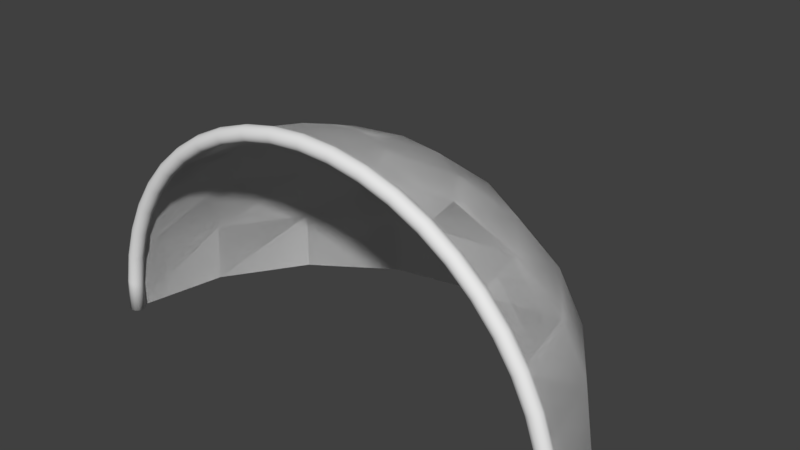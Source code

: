 # Source: Goal.blend  (saved by Blender 2.78.0; exported with 4.5.12 LTS)
import bpy
from mathutils import Matrix  # noqa: F401  (used for matrix-valued properties, if any)

bpy.ops.wm.read_factory_settings(use_empty=True)
scene = bpy.context.scene
scene.name = 'Scene'

# ---- collections
col_collection_1 = bpy.data.collections.new('Collection 1'); scene.collection.children.link(col_collection_1)

# ---- world
world_world = bpy.data.worlds.new('World'); scene.world = world_world
world_world.color = (0.05088, 0.05088, 0.05088)
world_world.use_sun_shadow = False
world_world.sun_shadow_jitter_overblur = 0.0
world_world.cycles.sampling_method = 'MANUAL'

# ---- meshes
me_sphere = bpy.data.meshes.new('Sphere')
me_sphere.from_pydata([(-4.374e-07, 2.071, 7.727), (-4.374e-07, 4.0, 6.928), (-4.374e-07, 5.657, 5.657), (-4.374e-07, 6.928, 4.0), (-4.374e-07, 7.727, 2.071), (-4.374e-07, 8.0, 2.899e-07), (0.7924, 1.913, 7.727), (1.531, 3.696, 6.928), (2.165, 5.226, 5.657), (2.651, 6.401, 4.0), (2.957, 7.139, 2.071), (3.061, 7.391, 2.899e-07), (-2.64e-06, -2.227e-06, 8.0), (1.464, 1.464, 7.727), (2.828, 2.828, 6.928), (4.0, 4.0, 5.657), (4.899, 4.899, 4.0), (5.464, 5.464, 2.071), (5.657, 5.657, 2.899e-07), (1.913, 0.7924, 7.727), (3.696, 1.531, 6.928), (5.226, 2.165, 5.657), (6.401, 2.651, 4.0), (7.139, 2.957, 2.071), (7.391, 3.061, 2.899e-07), (2.071, -2.8e-07, 7.727), (4.0, -3.993e-07, 6.928), (5.657, -6.377e-07, 5.657), (6.928, -9.953e-07, 4.0), (7.727, -1.472e-06, 2.071), (8.0, -1.234e-06, 2.899e-07), (-2.071, 7.332e-07, 7.727), (-4.0, 1.627e-06, 6.928), (-5.657, 2.462e-06, 5.657), (-6.928, 3.296e-06, 4.0), (-7.727, 4.488e-06, 2.071), (-8.0, 4.011e-06, 2.899e-07), (-1.913, 0.7924, 7.727), (-3.696, 1.531, 6.928), (-5.226, 2.165, 5.657), (-6.401, 2.651, 4.0), (-7.139, 2.957, 2.071), (-7.391, 3.061, 2.899e-07), (-1.464, 1.464, 7.727), (-2.828, 2.828, 6.928), (-4.0, 4.0, 5.657), (-4.899, 4.899, 4.0), (-5.464, 5.464, 2.071), (-5.657, 5.657, 2.899e-07), (-0.7924, 1.913, 7.727), (-1.531, 3.696, 6.928), (-2.165, 5.226, 5.657), (-2.651, 6.401, 4.0), (-2.957, 7.139, 2.071), (-3.061, 7.391, 2.899e-07), (-4.374e-07, 2.071, 7.727), (-4.374e-07, 4.0, 6.928), (-4.374e-07, 5.657, 5.657), (-4.374e-07, 6.928, 4.0), (-4.374e-07, 7.727, 2.071), (-4.374e-07, 8.0, 2.899e-07), (0.7924, 1.913, 7.727), (1.531, 3.696, 6.928), (2.165, 5.226, 5.657), (2.651, 6.401, 4.0), (2.957, 7.139, 2.071), (3.061, 7.391, 2.899e-07), (-2.64e-06, -2.227e-06, 8.0), (1.464, 1.464, 7.727), (2.828, 2.828, 6.928), (4.0, 4.0, 5.657), (4.899, 4.899, 4.0), (5.464, 5.464, 2.071), (5.657, 5.657, 2.899e-07), (1.913, 0.7924, 7.727), (3.696, 1.531, 6.928), (5.226, 2.165, 5.657), (6.401, 2.651, 4.0), (7.139, 2.957, 2.071), (7.391, 3.061, 2.899e-07), (2.071, -2.8e-07, 7.727), (4.0, -3.993e-07, 6.928), (5.657, -6.377e-07, 5.657), (6.928, -9.953e-07, 4.0), (7.727, -1.472e-06, 2.071), (8.0, -1.234e-06, 2.899e-07), (-2.071, 7.332e-07, 7.727), (-4.0, 1.627e-06, 6.928), (-5.657, 2.462e-06, 5.657), (-6.928, 3.296e-06, 4.0), (-7.727, 4.488e-06, 2.071), (-8.0, 4.011e-06, 2.899e-07), (-1.913, 0.7924, 7.727), (-3.696, 1.531, 6.928), (-5.226, 2.165, 5.657), (-6.401, 2.651, 4.0), (-7.139, 2.957, 2.071), (-7.391, 3.061, 2.899e-07), (-1.464, 1.464, 7.727), (-2.828, 2.828, 6.928), (-4.0, 4.0, 5.657), (-4.899, 4.899, 4.0), (-5.464, 5.464, 2.071), (-5.657, 5.657, 2.899e-07), (-0.7924, 1.913, 7.727), (-1.531, 3.696, 6.928), (-2.165, 5.226, 5.657), (-2.651, 6.401, 4.0), (-2.957, 7.139, 2.071), (-3.061, 7.391, 2.899e-07)], [], [(5, 4, 10, 11), (2, 1, 7, 8), (3, 2, 8, 9), (0, 12, 6), (4, 3, 9, 10), (1, 0, 6, 7), (9, 8, 15, 16), (6, 12, 13), (10, 9, 16, 17), (7, 6, 13, 14), (11, 10, 17, 18), (8, 7, 14, 15), (15, 14, 20, 21), (16, 15, 21, 22), (13, 12, 19), (17, 16, 22, 23), (14, 13, 19, 20), (18, 17, 23, 24), (23, 22, 28, 29), (20, 19, 25, 26), (24, 23, 29, 30), (21, 20, 26, 27), (22, 21, 27, 28), (19, 12, 25), (31, 12, 37), (35, 34, 40, 41), (32, 31, 37, 38), (36, 35, 41, 42), (33, 32, 38, 39), (34, 33, 39, 40), (40, 39, 45, 46), (37, 12, 43), (41, 40, 46, 47), (38, 37, 43, 44), (42, 41, 47, 48), (39, 38, 44, 45), (44, 43, 49, 50), (48, 47, 53, 54), (45, 44, 50, 51), (46, 45, 51, 52), (43, 12, 49), (47, 46, 52, 53), (49, 12, 0), (53, 52, 3, 4), (50, 49, 0, 1), (54, 53, 4, 5), (51, 50, 1, 2), (52, 51, 2, 3), (60, 66, 65, 59), (57, 63, 62, 56), (58, 64, 63, 57), (55, 61, 67), (59, 65, 64, 58), (56, 62, 61, 55), (64, 71, 70, 63), (61, 68, 67), (65, 72, 71, 64), (62, 69, 68, 61), (66, 73, 72, 65), (63, 70, 69, 62), (70, 76, 75, 69), (71, 77, 76, 70), (68, 74, 67), (72, 78, 77, 71), (69, 75, 74, 68), (73, 79, 78, 72), (78, 84, 83, 77), (75, 81, 80, 74), (79, 85, 84, 78), (76, 82, 81, 75), (77, 83, 82, 76), (74, 80, 67), (86, 92, 67), (90, 96, 95, 89), (87, 93, 92, 86), (91, 97, 96, 90), (88, 94, 93, 87), (89, 95, 94, 88), (95, 101, 100, 94), (92, 98, 67), (96, 102, 101, 95), (93, 99, 98, 92), (97, 103, 102, 96), (94, 100, 99, 93), (99, 105, 104, 98), (103, 109, 108, 102), (100, 106, 105, 99), (101, 107, 106, 100), (98, 104, 67), (102, 108, 107, 101), (104, 55, 67), (108, 59, 58, 107), (105, 56, 55, 104), (109, 60, 59, 108), (106, 57, 56, 105), (107, 58, 57, 106)])
me_sphere.polygons.foreach_set('use_smooth', [True] * 96)
_uv = me_sphere.uv_layers.new(name='UVMap')
_uv.uv.foreach_set('vector', [0.5, 0.5, 0.5, 1.535, 1.979, 1.535, 2.031, 0.5, 0.5, 0.3284, 0.5, -0.5, 1.265, -0.6522, 1.582, 0.1131, 0.5, 0.5, 0.5, 1.328, 1.582, 1.328, 1.826, 0.5, 0.5, 0.5353, 0.5, -0.5, 0.8962, 0.4565, 0.5, 0.5353, 0.5, 1.5, 1.826, 1.5, 1.979, 0.5353, 0.5, 0.5, 0.5, -0.4647, 0.8962, -0.5435, 1.265, 0.3478, 0.8257, 0.5, 0.5824, 1.328, 1.5, 1.328, 1.949, 0.5, 0.8962, 0.4565, 0.5, -0.5, 1.232, 0.232, 0.9786, 0.5353, 0.8257, 1.5, 1.949, 1.5, 2.232, 0.5353, 0.2654, 0.3478, -0.1038, -0.5435, 0.232, -0.768, 0.9142, -0.08579, 0.03073, 0.5, -0.02143, 1.535, 1.232, 1.535, 1.328, 0.5, 0.5824, 0.1131, 0.2654, -0.6522, 0.9142, -1.086, 1.5, -0.5, 0.5, 0.5, -0.08579, -0.08579, 0.3478, -0.7346, 1.113, -0.4176, 0.9495, 0.5, 0.5, 1.328, -0.4176, 1.328, -0.1743, 0.5, 0.232, 0.232, -0.5, -0.5, 0.4565, -0.1038, 0.232, 0.5353, -0.05051, 1.5, -1.174, 1.5, -1.021, 0.5353, 0.9142, 0.9142, 0.232, 0.232, 0.4565, -0.1038, 1.348, 0.2654, 0.3284, 0.5, 0.232, 1.535, -1.021, 1.535, -0.9693, 0.5, 0.9786, 0.5353, 0.8257, 1.5, -0.5, 1.5, -0.5, 0.5353, 0.3478, 0.2654, -0.5435, -0.1038, -0.4647, -0.5, 0.5, -0.5, 0.03073, 0.5, -0.02143, 1.535, -1.5, 1.535, -1.5, 0.5, 0.1131, 0.5824, -0.6522, 0.2654, -0.5, -0.5, 0.3284, -0.5, 0.8257, 0.5, 0.5824, 1.328, -0.5, 1.328, -0.5, 0.5, 0.4565, 0.8962, -0.5, 0.5, 0.5353, 0.5, 0.4647, 0.5, 1.5, 0.5, 0.5435, 0.8962, 0.5, 0.5353, 0.5, 1.5, 1.826, 1.5, 1.979, 0.5353, 0.5, 0.5, 1.465, 0.5, 1.544, 0.8962, 0.6522, 1.265, 0.5, 0.5, 0.5, 1.535, 1.979, 1.535, 2.031, 0.5, 0.6716, 0.5, 1.5, 0.5, 1.652, 1.265, 0.8869, 1.582, 0.5, 0.5, 0.5, 1.328, 1.582, 1.328, 1.826, 0.5, 0.8257, 0.5, 0.5824, 1.328, 1.5, 1.328, 1.949, 0.5, 0.5435, 0.8962, 1.5, 0.5, 0.768, 1.232, 0.9786, 0.5353, 0.8257, 1.5, 1.949, 1.5, 2.232, 0.5353, 0.6522, 0.2654, 1.544, -0.1038, 1.768, 0.232, 1.086, 0.9142, 0.03073, 0.5, -0.02142, 1.535, 1.232, 1.535, 1.328, 0.5, 0.8869, 0.5824, 1.652, 0.2654, 2.086, 0.9142, 1.5, 1.5, 0.08579, 0.9142, 0.768, 0.232, 1.104, 0.4565, 0.7346, 1.348, 0.6716, 0.5, 0.768, 1.535, 2.021, 1.535, 1.969, 0.5, 0.5, 0.5, 1.086, -0.08579, 1.735, 0.3478, 1.418, 1.113, 0.05051, 0.5, 0.5, 1.328, 1.418, 1.328, 1.174, 0.5, 0.768, 0.232, 1.5, -0.5, 1.104, 0.4565, 0.768, 0.5353, 1.051, 1.5, 2.174, 1.5, 2.021, 0.5353, 0.1038, 0.4565, 0.5, -0.5, 0.5, 0.5353, 0.02143, 0.5353, 0.1743, 1.5, 1.5, 1.5, 1.5, 0.5353, 0.7346, 0.3478, 1.104, -0.5435, 1.5, -0.4647, 1.5, 0.5, 0.9693, 0.5, 1.021, 1.535, 2.5, 1.535, 2.5, 0.5, 0.4176, 0.1131, 0.7346, -0.6522, 1.5, -0.5, 1.5, 0.3284, 0.1743, 0.5, 0.4176, 1.328, 1.5, 1.328, 1.5, 0.5, 0.5, 0.5, 2.031, 0.5, 1.979, 1.535, 0.5, 1.535, 0.5, 0.3284, 1.582, 0.1131, 1.265, -0.6522, 0.5, -0.5, 0.5, 0.5, 1.826, 0.5, 1.582, 1.328, 0.5, 1.328, 0.5, 0.5353, 0.8962, 0.4565, 0.5, -0.5, 0.5, 0.5353, 1.979, 0.5353, 1.826, 1.5, 0.5, 1.5, 0.5, 0.5, 1.265, 0.3478, 0.8962, -0.5435, 0.5, -0.4647, 0.8257, 0.5, 1.949, 0.5, 1.5, 1.328, 0.5824, 1.328, 0.8962, 0.4565, 1.232, 0.232, 0.5, -0.5, 0.9786, 0.5353, 2.232, 0.5353, 1.949, 1.5, 0.8257, 1.5, 0.2654, 0.3478, 0.9142, -0.08579, 0.232, -0.768, -0.1038, -0.5435, 0.03073, 0.5, 1.328, 0.5, 1.232, 1.535, -0.02143, 1.535, 0.5824, 0.1131, 1.5, -0.5, 0.9142, -1.086, 0.2654, -0.6522, 0.5, 0.5, 1.113, -0.4176, 0.3478, -0.7346, -0.08579, -0.08579, 0.9495, 0.5, -0.1743, 0.5, -0.4176, 1.328, 0.5, 1.328, 0.232, 0.232, 0.4565, -0.1038, -0.5, -0.5, 0.232, 0.5353, -1.021, 0.5353, -1.174, 1.5, -0.05051, 1.5, 0.9142, 0.9142, 1.348, 0.2654, 0.4565, -0.1038, 0.232, 0.232, 0.3284, 0.5, -0.9693, 0.5, -1.021, 1.535, 0.232, 1.535, 0.9786, 0.5353, -0.5, 0.5353, -0.5, 1.5, 0.8257, 1.5, 0.3478, 0.2654, 0.5, -0.5, -0.4647, -0.5, -0.5435, -0.1038, 0.03073, 0.5, -1.5, 0.5, -1.5, 1.535, -0.02143, 1.535, 0.1131, 0.5824, 0.3284, -0.5, -0.5, -0.5, -0.6522, 0.2654, 0.8257, 0.5, -0.5, 0.5, -0.5, 1.328, 0.5824, 1.328, 0.4565, 0.8962, 0.5353, 0.5, -0.5, 0.5, 0.4647, 0.5, 0.5435, 0.8962, 1.5, 0.5, 0.5, 0.5353, 1.979, 0.5353, 1.826, 1.5, 0.5, 1.5, 0.5, 0.5, 0.6522, 1.265, 1.544, 0.8962, 1.465, 0.5, 0.5, 0.5, 2.031, 0.5, 1.979, 1.535, 0.5, 1.535, 0.6716, 0.5, 0.8869, 1.582, 1.652, 1.265, 1.5, 0.5, 0.5, 0.5, 1.826, 0.5, 1.582, 1.328, 0.5, 1.328, 0.8257, 0.5, 1.949, 0.5, 1.5, 1.328, 0.5824, 1.328, 0.5435, 0.8962, 0.768, 1.232, 1.5, 0.5, 0.9786, 0.5353, 2.232, 0.5353, 1.949, 1.5, 0.8257, 1.5, 0.6522, 0.2654, 1.086, 0.9142, 1.768, 0.232, 1.544, -0.1038, 0.03073, 0.5, 1.328, 0.5, 1.232, 1.535, -0.02142, 1.535, 0.8869, 0.5824, 1.5, 1.5, 2.086, 0.9142, 1.652, 0.2654, 0.08579, 0.9142, 0.7346, 1.348, 1.104, 0.4565, 0.768, 0.232, 0.6716, 0.5, 1.969, 0.5, 2.021, 1.535, 0.768, 1.535, 0.5, 0.5, 1.418, 1.113, 1.735, 0.3478, 1.086, -0.08579, 0.05051, 0.5, 1.174, 0.5, 1.418, 1.328, 0.5, 1.328, 0.768, 0.232, 1.104, 0.4565, 1.5, -0.5, 0.768, 0.5353, 2.021, 0.5353, 2.174, 1.5, 1.051, 1.5, 0.1038, 0.4565, 0.5, 0.5353, 0.5, -0.5, 0.02143, 0.5353, 1.5, 0.5353, 1.5, 1.5, 0.1743, 1.5, 0.7346, 0.3478, 1.5, 0.5, 1.5, -0.4647, 1.104, -0.5435, 0.9693, 0.5, 2.5, 0.5, 2.5, 1.535, 1.021, 1.535, 0.4176, 0.1131, 1.5, 0.3284, 1.5, -0.5, 0.7346, -0.6522, 0.1743, 0.5, 1.5, 0.5, 1.5, 1.328, 0.4176, 1.328])
me_sphere.use_remesh_preserve_volume = False
me_sphere.use_remesh_preserve_attributes = False
me_sphere.use_mirror_vertex_groups = False
me_sphere.update()
me_torus_001 = bpy.data.meshes.new('Torus.001')
me_torus_001.from_pydata([(8.25, 1.19e-08, -1.294e-08), (8.217, -0.125, -1.49e-08), (8.125, -0.2165, -2.98e-08), (8.0, -0.25, -2.98e-08), (7.875, -0.2165, -2.98e-08), (7.783, -0.125, -1.49e-08), (7.75, 1.19e-08, -1.294e-08), (7.783, 0.125, -7.451e-09), (7.875, 0.2165, 0.0), (8.0, 0.25, 0.0), (8.125, 0.2165, 0.0), (8.217, 0.125, -7.451e-09), (8.179, 0.0, 1.077), (8.146, -0.125, 1.072), (8.055, -0.2165, 1.061), (7.932, -0.25, 1.044), (7.808, -0.2165, 1.028), (7.717, -0.125, 1.016), (7.684, 0.0, 1.012), (7.717, 0.125, 1.016), (7.808, 0.2165, 1.028), (7.932, 0.25, 1.044), (8.055, 0.2165, 1.061), (8.146, 0.125, 1.072), (7.969, 0.0, 2.135), (7.937, -0.125, 2.127), (7.848, -0.2165, 2.103), (7.727, -0.25, 2.071), (7.607, -0.2165, 2.038), (7.518, -0.125, 2.015), (7.486, 0.0, 2.006), (7.518, 0.125, 2.015), (7.607, 0.2165, 2.038), (7.727, 0.25, 2.071), (7.848, 0.2165, 2.103), (7.937, 0.125, 2.127), (7.622, -2.384e-07, 3.157), (7.591, -0.125, 3.144), (7.507, -0.2165, 3.109), (7.391, -0.25, 3.061), (7.276, -0.2165, 3.014), (7.191, -0.125, 2.979), (7.16, 0.0, 2.966), (7.191, 0.125, 2.979), (7.276, 0.2165, 3.014), (7.391, 0.25, 3.061), (7.507, 0.2165, 3.109), (7.591, 0.125, 3.144), (7.145, 0.0, 4.125), (7.116, -0.125, 4.108), (7.036, -0.2165, 4.063), (6.928, -0.25, 4.0), (6.82, -0.2165, 3.938), (6.741, -0.125, 3.892), (6.712, -2.384e-07, 3.875), (6.741, 0.125, 3.892), (6.82, 0.2165, 3.938), (6.928, 0.25, 4.0), (7.036, 0.2165, 4.063), (7.116, 0.125, 4.108), (6.545, 0.0, 5.022), (6.519, -0.125, 5.002), (6.446, -0.2165, 4.946), (6.347, -0.25, 4.87), (6.248, -0.2165, 4.794), (6.175, -0.125, 4.738), (6.148, 0.0, 4.718), (6.175, 0.125, 4.738), (6.248, 0.2165, 4.794), (6.347, 0.25, 4.87), (6.446, 0.2165, 4.946), (6.519, 0.125, 5.002), (5.834, -4.768e-07, 5.834), (5.81, -0.125, 5.81), (5.745, -0.2165, 5.745), (5.657, -0.25, 5.657), (5.568, -0.2165, 5.568), (5.504, -0.125, 5.504), (5.48, 0.0, 5.48), (5.504, 0.125, 5.504), (5.568, 0.2165, 5.568), (5.657, 0.25, 5.657), (5.745, 0.2165, 5.745), (5.81, 0.125, 5.81), (5.022, -4.768e-07, 6.545), (5.002, -0.125, 6.519), (4.946, -0.2165, 6.446), (4.87, -0.25, 6.347), (4.794, -0.2165, 6.248), (4.738, -0.125, 6.175), (4.718, -4.768e-07, 6.148), (4.738, 0.125, 6.175), (4.794, 0.2165, 6.248), (4.87, 0.25, 6.347), (4.946, 0.2165, 6.446), (5.002, 0.125, 6.519), (4.125, -4.768e-07, 7.145), (4.108, -0.125, 7.116), (4.062, -0.2165, 7.036), (4.0, -0.25, 6.928), (3.937, -0.2165, 6.82), (3.892, -0.125, 6.741), (3.875, -4.768e-07, 6.712), (3.892, 0.125, 6.741), (3.937, 0.2165, 6.82), (4.0, 0.25, 6.928), (4.062, 0.2165, 7.036), (4.108, 0.125, 7.116), (3.157, -4.768e-07, 7.622), (3.144, -0.125, 7.591), (3.109, -0.2165, 7.507), (3.061, -0.25, 7.391), (3.014, -0.2165, 7.276), (2.979, -0.125, 7.191), (2.966, -4.768e-07, 7.16), (2.979, 0.125, 7.191), (3.014, 0.2165, 7.276), (3.061, 0.25, 7.391), (3.109, 0.2165, 7.507), (3.144, 0.125, 7.591), (2.135, -4.768e-07, 7.969), (2.127, -0.125, 7.937), (2.103, -0.2165, 7.848), (2.071, -0.25, 7.727), (2.038, -0.2165, 7.607), (2.015, -0.125, 7.518), (2.006, -4.768e-07, 7.486), (2.015, 0.125, 7.518), (2.038, 0.2165, 7.607), (2.071, 0.25, 7.727), (2.103, 0.2165, 7.848), (2.127, 0.125, 7.937), (1.077, 0.0, 8.179), (1.072, -0.125, 8.146), (1.061, -0.2165, 8.055), (1.044, -0.25, 7.932), (1.028, -0.2165, 7.808), (1.016, -0.125, 7.717), (1.012, -4.768e-07, 7.684), (1.016, 0.125, 7.717), (1.028, 0.2165, 7.808), (1.044, 0.25, 7.932), (1.061, 0.2165, 8.055), (1.072, 0.125, 8.146), (4.768e-07, 0.0, 8.25), (4.768e-07, -0.125, 8.217), (4.768e-07, -0.2165, 8.125), (7.153e-07, -0.25, 8.0), (7.153e-07, -0.2165, 7.875), (7.153e-07, -0.125, 7.783), (7.153e-07, -4.768e-07, 7.75), (7.153e-07, 0.125, 7.783), (7.153e-07, 0.2165, 7.875), (7.153e-07, 0.25, 8.0), (4.768e-07, 0.2165, 8.125), (4.768e-07, 0.125, 8.217), (-1.077, 0.0, 8.179), (-1.072, -0.125, 8.146), (-1.061, -0.2165, 8.055), (-1.044, -0.25, 7.932), (-1.028, -0.2165, 7.808), (-1.016, -0.125, 7.717), (-1.012, -4.768e-07, 7.684), (-1.016, 0.125, 7.717), (-1.028, 0.2165, 7.808), (-1.044, 0.25, 7.932), (-1.061, 0.2165, 8.055), (-1.072, 0.125, 8.146), (-2.135, -4.768e-07, 7.969), (-2.127, -0.125, 7.937), (-2.103, -0.2165, 7.848), (-2.071, -0.25, 7.727), (-2.038, -0.2165, 7.607), (-2.015, -0.125, 7.518), (-2.006, -4.768e-07, 7.486), (-2.015, 0.125, 7.518), (-2.038, 0.2165, 7.607), (-2.071, 0.25, 7.727), (-2.103, 0.2165, 7.848), (-2.127, 0.125, 7.937), (-3.157, -4.768e-07, 7.622), (-3.144, -0.125, 7.591), (-3.109, -0.2165, 7.507), (-3.061, -0.25, 7.391), (-3.014, -0.2165, 7.276), (-2.979, -0.125, 7.191), (-2.966, -4.768e-07, 7.16), (-2.979, 0.125, 7.191), (-3.014, 0.2165, 7.276), (-3.061, 0.25, 7.391), (-3.109, 0.2165, 7.507), (-3.144, 0.125, 7.591), (-4.125, -4.768e-07, 7.145), (-4.108, -0.125, 7.116), (-4.062, -0.2165, 7.036), (-4.0, -0.25, 6.928), (-3.937, -0.2165, 6.82), (-3.892, -0.125, 6.741), (-3.875, -4.768e-07, 6.712), (-3.892, 0.125, 6.741), (-3.937, 0.2165, 6.82), (-4.0, 0.25, 6.928), (-4.062, 0.2165, 7.036), (-4.108, 0.125, 7.116), (-5.022, -4.768e-07, 6.545), (-5.002, -0.125, 6.519), (-4.946, -0.2165, 6.446), (-4.87, -0.25, 6.347), (-4.794, -0.2165, 6.248), (-4.738, -0.125, 6.175), (-4.718, -4.768e-07, 6.148), (-4.738, 0.125, 6.175), (-4.794, 0.2165, 6.248), (-4.87, 0.25, 6.347), (-4.946, 0.2165, 6.446), (-5.002, 0.125, 6.519), (-5.834, -4.768e-07, 5.834), (-5.81, -0.125, 5.81), (-5.745, -0.2165, 5.745), (-5.657, -0.25, 5.657), (-5.568, -0.2165, 5.568), (-5.504, -0.125, 5.504), (-5.48, 0.0, 5.48), (-5.504, 0.125, 5.504), (-5.568, 0.2165, 5.568), (-5.657, 0.25, 5.657), (-5.745, 0.2165, 5.745), (-5.81, 0.125, 5.81), (-6.545, 0.0, 5.022), (-6.519, -0.125, 5.002), (-6.446, -0.2165, 4.946), (-6.347, -0.25, 4.87), (-6.248, -0.2165, 4.794), (-6.175, -0.125, 4.738), (-6.148, 0.0, 4.718), (-6.175, 0.125, 4.738), (-6.248, 0.2165, 4.794), (-6.347, 0.25, 4.87), (-6.446, 0.2165, 4.946), (-6.519, 0.125, 5.002), (-7.145, 0.0, 4.125), (-7.116, -0.125, 4.108), (-7.036, -0.2165, 4.063), (-6.928, -0.25, 4.0), (-6.82, -0.2165, 3.938), (-6.741, -0.125, 3.892), (-6.712, -2.384e-07, 3.875), (-6.741, 0.125, 3.892), (-6.82, 0.2165, 3.938), (-6.928, 0.25, 4.0), (-7.036, 0.2165, 4.063), (-7.116, 0.125, 4.108), (-7.622, -2.384e-07, 3.157), (-7.591, -0.125, 3.144), (-7.507, -0.2165, 3.109), (-7.391, -0.25, 3.061), (-7.276, -0.2165, 3.014), (-7.191, -0.125, 2.979), (-7.16, 0.0, 2.966), (-7.191, 0.125, 2.979), (-7.276, 0.2165, 3.014), (-7.391, 0.25, 3.061), (-7.507, 0.2165, 3.109), (-7.591, 0.125, 3.144), (-7.969, 0.0, 2.135), (-7.937, -0.125, 2.127), (-7.848, -0.2165, 2.103), (-7.727, -0.25, 2.071), (-7.607, -0.2165, 2.038), (-7.518, -0.125, 2.015), (-7.486, 0.0, 2.006), (-7.518, 0.125, 2.015), (-7.607, 0.2165, 2.038), (-7.727, 0.25, 2.071), (-7.848, 0.2165, 2.103), (-7.937, 0.125, 2.127), (-8.179, 0.0, 1.077), (-8.146, -0.125, 1.072), (-8.055, -0.2165, 1.061), (-7.932, -0.25, 1.044), (-7.808, -0.2165, 1.028), (-7.717, -0.125, 1.016), (-7.684, 0.0, 1.012), (-7.717, 0.125, 1.016), (-7.808, 0.2165, 1.028), (-7.932, 0.25, 1.044), (-8.055, 0.2165, 1.061), (-8.146, 0.125, 1.072), (-8.25, 1.19e-08, 7.083e-07), (-8.217, -0.125, 7.004e-07), (-8.125, -0.2165, 6.855e-07), (-8.0, -0.25, 6.706e-07), (-7.875, -0.2165, 6.706e-07), (-7.783, -0.125, 6.631e-07), (-7.75, 1.19e-08, 6.646e-07), (-7.783, 0.125, 6.706e-07), (-7.875, 0.2165, 6.855e-07), (-8.0, 0.25, 6.855e-07), (-8.125, 0.2165, 7.004e-07), (-8.217, 0.125, 7.153e-07)], [], [(0, 12, 13, 1), (1, 13, 14, 2), (2, 14, 15, 3), (3, 15, 16, 4), (4, 16, 17, 5), (5, 17, 18, 6), (6, 18, 19, 7), (7, 19, 20, 8), (8, 20, 21, 9), (9, 21, 22, 10), (10, 22, 23, 11), (0, 11, 23, 12), (12, 24, 25, 13), (13, 25, 26, 14), (14, 26, 27, 15), (15, 27, 28, 16), (16, 28, 29, 17), (17, 29, 30, 18), (18, 30, 31, 19), (19, 31, 32, 20), (20, 32, 33, 21), (21, 33, 34, 22), (22, 34, 35, 23), (23, 35, 24, 12), (24, 36, 37, 25), (25, 37, 38, 26), (26, 38, 39, 27), (27, 39, 40, 28), (28, 40, 41, 29), (29, 41, 42, 30), (30, 42, 43, 31), (31, 43, 44, 32), (32, 44, 45, 33), (33, 45, 46, 34), (34, 46, 47, 35), (35, 47, 36, 24), (36, 48, 49, 37), (37, 49, 50, 38), (38, 50, 51, 39), (39, 51, 52, 40), (40, 52, 53, 41), (41, 53, 54, 42), (42, 54, 55, 43), (43, 55, 56, 44), (44, 56, 57, 45), (45, 57, 58, 46), (46, 58, 59, 47), (47, 59, 48, 36), (48, 60, 61, 49), (49, 61, 62, 50), (50, 62, 63, 51), (51, 63, 64, 52), (52, 64, 65, 53), (53, 65, 66, 54), (54, 66, 67, 55), (55, 67, 68, 56), (56, 68, 69, 57), (57, 69, 70, 58), (58, 70, 71, 59), (59, 71, 60, 48), (60, 72, 73, 61), (61, 73, 74, 62), (62, 74, 75, 63), (63, 75, 76, 64), (64, 76, 77, 65), (65, 77, 78, 66), (66, 78, 79, 67), (67, 79, 80, 68), (68, 80, 81, 69), (69, 81, 82, 70), (70, 82, 83, 71), (71, 83, 72, 60), (72, 84, 85, 73), (73, 85, 86, 74), (74, 86, 87, 75), (75, 87, 88, 76), (76, 88, 89, 77), (77, 89, 90, 78), (78, 90, 91, 79), (79, 91, 92, 80), (80, 92, 93, 81), (81, 93, 94, 82), (82, 94, 95, 83), (83, 95, 84, 72), (84, 96, 97, 85), (85, 97, 98, 86), (86, 98, 99, 87), (87, 99, 100, 88), (88, 100, 101, 89), (89, 101, 102, 90), (90, 102, 103, 91), (91, 103, 104, 92), (92, 104, 105, 93), (93, 105, 106, 94), (94, 106, 107, 95), (95, 107, 96, 84), (96, 108, 109, 97), (97, 109, 110, 98), (98, 110, 111, 99), (99, 111, 112, 100), (100, 112, 113, 101), (101, 113, 114, 102), (102, 114, 115, 103), (103, 115, 116, 104), (104, 116, 117, 105), (105, 117, 118, 106), (106, 118, 119, 107), (107, 119, 108, 96), (108, 120, 121, 109), (109, 121, 122, 110), (110, 122, 123, 111), (111, 123, 124, 112), (112, 124, 125, 113), (113, 125, 126, 114), (114, 126, 127, 115), (115, 127, 128, 116), (116, 128, 129, 117), (117, 129, 130, 118), (118, 130, 131, 119), (119, 131, 120, 108), (120, 132, 133, 121), (121, 133, 134, 122), (122, 134, 135, 123), (123, 135, 136, 124), (124, 136, 137, 125), (125, 137, 138, 126), (126, 138, 139, 127), (127, 139, 140, 128), (128, 140, 141, 129), (129, 141, 142, 130), (130, 142, 143, 131), (131, 143, 132, 120), (132, 144, 145, 133), (133, 145, 146, 134), (134, 146, 147, 135), (135, 147, 148, 136), (136, 148, 149, 137), (137, 149, 150, 138), (138, 150, 151, 139), (139, 151, 152, 140), (140, 152, 153, 141), (141, 153, 154, 142), (142, 154, 155, 143), (143, 155, 144, 132), (144, 156, 157, 145), (145, 157, 158, 146), (146, 158, 159, 147), (147, 159, 160, 148), (148, 160, 161, 149), (149, 161, 162, 150), (150, 162, 163, 151), (151, 163, 164, 152), (152, 164, 165, 153), (153, 165, 166, 154), (154, 166, 167, 155), (155, 167, 156, 144), (156, 168, 169, 157), (157, 169, 170, 158), (158, 170, 171, 159), (159, 171, 172, 160), (160, 172, 173, 161), (161, 173, 174, 162), (162, 174, 175, 163), (163, 175, 176, 164), (164, 176, 177, 165), (165, 177, 178, 166), (166, 178, 179, 167), (167, 179, 168, 156), (168, 180, 181, 169), (169, 181, 182, 170), (170, 182, 183, 171), (171, 183, 184, 172), (172, 184, 185, 173), (173, 185, 186, 174), (174, 186, 187, 175), (175, 187, 188, 176), (176, 188, 189, 177), (177, 189, 190, 178), (178, 190, 191, 179), (179, 191, 180, 168), (180, 192, 193, 181), (181, 193, 194, 182), (182, 194, 195, 183), (183, 195, 196, 184), (184, 196, 197, 185), (185, 197, 198, 186), (186, 198, 199, 187), (187, 199, 200, 188), (188, 200, 201, 189), (189, 201, 202, 190), (190, 202, 203, 191), (191, 203, 192, 180), (192, 204, 205, 193), (193, 205, 206, 194), (194, 206, 207, 195), (195, 207, 208, 196), (196, 208, 209, 197), (197, 209, 210, 198), (198, 210, 211, 199), (199, 211, 212, 200), (200, 212, 213, 201), (201, 213, 214, 202), (202, 214, 215, 203), (203, 215, 204, 192), (204, 216, 217, 205), (205, 217, 218, 206), (206, 218, 219, 207), (207, 219, 220, 208), (208, 220, 221, 209), (209, 221, 222, 210), (210, 222, 223, 211), (211, 223, 224, 212), (212, 224, 225, 213), (213, 225, 226, 214), (214, 226, 227, 215), (215, 227, 216, 204), (216, 228, 229, 217), (217, 229, 230, 218), (218, 230, 231, 219), (219, 231, 232, 220), (220, 232, 233, 221), (221, 233, 234, 222), (222, 234, 235, 223), (223, 235, 236, 224), (224, 236, 237, 225), (225, 237, 238, 226), (226, 238, 239, 227), (227, 239, 228, 216), (228, 240, 241, 229), (229, 241, 242, 230), (230, 242, 243, 231), (231, 243, 244, 232), (232, 244, 245, 233), (233, 245, 246, 234), (234, 246, 247, 235), (235, 247, 248, 236), (236, 248, 249, 237), (237, 249, 250, 238), (238, 250, 251, 239), (239, 251, 240, 228), (240, 252, 253, 241), (241, 253, 254, 242), (242, 254, 255, 243), (243, 255, 256, 244), (244, 256, 257, 245), (245, 257, 258, 246), (246, 258, 259, 247), (247, 259, 260, 248), (248, 260, 261, 249), (249, 261, 262, 250), (250, 262, 263, 251), (251, 263, 252, 240), (252, 264, 265, 253), (253, 265, 266, 254), (254, 266, 267, 255), (255, 267, 268, 256), (256, 268, 269, 257), (257, 269, 270, 258), (258, 270, 271, 259), (259, 271, 272, 260), (260, 272, 273, 261), (261, 273, 274, 262), (262, 274, 275, 263), (263, 275, 264, 252), (264, 276, 277, 265), (265, 277, 278, 266), (266, 278, 279, 267), (267, 279, 280, 268), (268, 280, 281, 269), (269, 281, 282, 270), (270, 282, 283, 271), (271, 283, 284, 272), (272, 284, 285, 273), (273, 285, 286, 274), (274, 286, 287, 275), (275, 287, 276, 264), (276, 288, 289, 277), (277, 289, 290, 278), (278, 290, 291, 279), (279, 291, 292, 280), (280, 292, 293, 281), (281, 293, 294, 282), (282, 294, 295, 283), (283, 295, 296, 284), (284, 296, 297, 285), (285, 297, 298, 286), (286, 298, 299, 287), (287, 299, 288, 276), (299, 298, 291), (289, 288, 291), (296, 295, 291), (293, 292, 291), (297, 296, 291), (288, 299, 291), (295, 294, 291), (298, 297, 291), (294, 293, 291), (2, 3, 0), (6, 7, 0), (8, 9, 0), (3, 4, 0), (4, 5, 0), (290, 289, 291), (10, 11, 0), (5, 6, 0), (1, 2, 0), (9, 10, 0), (7, 8, 0)])
me_torus_001.polygons.foreach_set('use_smooth', [True] * 308)
_uv = me_torus_001.uv_layers.new(name='UVMap')
_uv.uv.foreach_set('vector', [0.5, 0.5, 0.5, 1.038, 0.4375, 1.036, 0.4375, 0.5, 0.4375, 0.5, 0.4375, 1.036, 0.3917, 1.03, 0.3917, 0.5, 0.5625, 0.5, 0.5277, 1.03, 0.4658, 1.022, 0.5, 0.5, 0.5, 0.5, 0.4658, 1.022, 0.4038, 1.014, 0.4375, 0.5, 0.4375, 0.5, 0.4038, 1.014, 0.3585, 1.008, 0.3917, 0.5, 0.4375, 0.5, 0.4375, 1.008, 0.5, 1.006, 0.5, 0.5, 0.5, 0.5, 0.5, 1.006, 0.5625, 1.008, 0.5625, 0.5, 0.3917, 0.5, 0.3585, 1.008, 0.4038, 1.014, 0.4375, 0.5, 0.4375, 0.5, 0.4038, 1.014, 0.4658, 1.022, 0.5, 0.5, 0.5, 0.5, 0.4658, 1.022, 0.5277, 1.03, 0.5625, 0.5, 0.6083, 0.5, 0.6083, 1.03, 0.5625, 1.036, 0.5625, 0.5, 0.5, 0.5, 0.5625, 0.5, 0.5625, 1.036, 0.5, 1.038, 0.5, 0.03842, 0.5, 0.5676, 0.4375, 0.5633, 0.4375, 0.03623, 0.5731, 0.03623, 0.4683, 0.5633, 0.4241, 0.5515, 0.5277, 0.03026, 0.5277, 0.03026, 0.4241, 0.5515, 0.3637, 0.5353, 0.4658, 0.0221, 0.4658, 0.0221, 0.3637, 0.5353, 0.3033, 0.5191, 0.4038, 0.01395, 0.4038, 0.01395, 0.3033, 0.5191, 0.2591, 0.5073, 0.3585, 0.007975, 0.4375, 0.007975, 0.4375, 0.5073, 0.5, 0.5029, 0.5, 0.005789, 0.5, 0.005789, 0.5, 0.5029, 0.5625, 0.5073, 0.5625, 0.007975, 0.3585, 0.007975, 0.2591, 0.5073, 0.3033, 0.5191, 0.4038, 0.01395, 0.4038, 0.01395, 0.3033, 0.5191, 0.3637, 0.5353, 0.4658, 0.0221, 0.4658, 0.0221, 0.3637, 0.5353, 0.4241, 0.5515, 0.5277, 0.03026, 0.5277, 0.03026, 0.4241, 0.5515, 0.4683, 0.5633, 0.5731, 0.03623, 0.5625, 0.03623, 0.5625, 0.5633, 0.5, 0.5676, 0.5, 0.03842, 0.5, 0.5676, 0.5, 1.079, 0.4375, 1.072, 0.4375, 0.5633, 0.4683, 0.5633, 0.2955, 1.072, 0.2533, 1.055, 0.4241, 0.5515, 0.4241, 0.5515, 0.2533, 1.055, 0.1955, 1.031, 0.3637, 0.5353, 0.3637, 0.5353, 0.1955, 1.031, 0.1378, 1.007, 0.3033, 0.5191, 0.3033, 0.5191, 0.1378, 1.007, 0.09551, 0.9893, 0.2591, 0.5073, 0.4375, 0.5073, 0.4375, 0.9893, 0.5, 0.9829, 0.5, 0.5029, 0.5, 0.5029, 0.5, 0.9829, 0.5625, 0.9893, 0.5625, 0.5073, 0.2591, 0.5073, 0.09551, 0.9893, 0.1378, 1.007, 0.3033, 0.5191, 0.3033, 0.5191, 0.1378, 1.007, 0.1955, 1.031, 0.3637, 0.5353, 0.3637, 0.5353, 0.1955, 1.031, 0.2533, 1.055, 0.4241, 0.5515, 0.4241, 0.5515, 0.2533, 1.055, 0.2955, 1.072, 0.4683, 0.5633, 0.5625, 0.5633, 0.5625, 1.072, 0.5, 1.079, 0.5, 0.5676, 0.5, 0.07857, 0.5, 0.5625, 0.4375, 0.5541, 0.4375, 0.07216, 0.2955, 0.07216, 0.05785, 0.5541, 0.01823, 0.5313, 0.2533, 0.05465, 0.2533, 0.05465, 0.01823, 0.5313, -0.0359, 0.5, 0.1955, 0.03073, 0.1955, 0.03073, -0.0359, 0.5, -0.09003, 0.4688, 0.1378, 0.006816, 0.1378, 0.006816, -0.09003, 0.4688, -0.1296, 0.4459, 0.09551, -0.01069, 0.4375, 0.9893, 0.4375, 1.446, 0.5, 1.438, 0.5, 0.9829, 0.5, 0.9829, 0.5, 1.438, 0.5625, 1.446, 0.5625, 0.9893, 0.09551, 0.9893, -0.1296, 1.446, -0.09003, 1.469, 0.1378, 1.007, 0.1378, 0.006816, -0.09003, 0.4688, -0.0359, 0.5, 0.1955, 0.03073, 0.1955, 0.03073, -0.0359, 0.5, 0.01823, 0.5313, 0.2533, 0.05465, 0.2533, 0.05465, 0.01823, 0.5313, 0.05785, 0.5541, 0.2955, 0.07216, 0.5625, 0.07216, 0.5625, 0.5541, 0.5, 0.5625, 0.5, 0.07857, 0.5, 0.5625, 0.5, 1.011, 0.4375, 1.001, 0.4375, 0.5541, 0.05785, 0.5541, -0.2407, 1.001, -0.277, 0.9731, 0.01823, 0.5313, 0.01823, 0.5313, -0.277, 0.9731, -0.3266, 0.935, -0.0359, 0.5, 0.9641, 0.5, 0.6734, 0.935, 0.6238, 0.897, 0.91, 0.4688, 0.91, 0.4688, 0.6238, 0.897, 0.5875, 0.8691, 0.8704, 0.4459, 0.4375, 0.4459, 0.4375, 0.8691, 0.5, 0.859, 0.5, 0.4375, 0.5, 0.4375, 0.5, 0.859, 0.5625, 0.8691, 0.5625, 0.4459, 0.8704, 0.4459, 0.5875, 0.8691, 0.6238, 0.897, 0.91, 0.4688, 0.91, 0.4688, 0.6238, 0.897, 0.6734, 0.935, 0.9641, 0.5, 0.9641, 0.5, 0.6734, 0.935, 0.723, 0.9731, 1.018, 0.5313, 0.01823, 0.5313, -0.277, 0.9731, -0.2407, 1.001, 0.05785, 0.5541, 0.5625, 0.5541, 0.5625, 1.001, 0.5, 1.011, 0.5, 0.5625, 0.5, 0.01114, 0.5, 0.4168, 0.4375, 0.405, 0.4375, 0.0009458, 0.7593, 0.0009458, 0.405, 0.405, 0.3726, 0.3726, 0.723, -0.02691, 0.723, 0.9731, 0.3726, 1.373, 0.3284, 1.328, 0.6734, 0.935, 0.6734, 0.935, 0.3284, 1.328, 0.2842, 1.284, 0.6238, 0.897, 0.6238, 0.897, 0.2842, 1.284, 0.2519, 1.252, 0.5875, 0.8691, 0.4375, 0.8691, 0.4375, 1.252, 0.5, 1.24, 0.5, 0.859, 0.5, 0.859, 0.5, 1.24, 0.5625, 1.252, 0.5625, 0.8691, 0.5875, 0.8691, 0.2519, 1.252, 0.2842, 1.284, 0.6238, 0.897, 0.6238, 0.897, 0.2842, 1.284, 0.3284, 1.328, 0.6734, 0.935, 0.6734, 0.935, 0.3284, 1.328, 0.3726, 1.373, 0.723, 0.9731, 0.723, 0.9731, 0.3726, 1.373, 0.405, 1.405, 0.7593, 1.001, 0.5625, 0.0009458, 0.5625, 0.405, 0.5, 0.4168, 0.5, 0.01114, 0.4168, 0.5, 0.01114, 0.5, 0.000946, 0.4375, 0.405, 0.4375, 0.405, 0.405, 0.000946, 0.7593, -0.02691, 0.723, 0.3726, 0.3726, 0.3726, 0.3726, -0.02691, 0.723, -0.06495, 0.6734, 0.3284, 0.3284, 0.3284, 0.3284, -0.06495, 0.6734, -0.103, 0.6238, 0.2842, 0.2842, 0.2842, 0.2842, -0.103, 0.6238, -0.1309, 0.5875, 0.2519, 0.2519, 0.2519, 0.4375, -0.1309, 0.4375, -0.141, 0.5, 0.24, 0.5, 0.24, 0.5, -0.141, 0.5, -0.1309, 0.5625, 0.2519, 0.5625, 0.2519, 0.2519, -0.1309, 0.5875, -0.103, 0.6238, 0.2842, 0.2842, 0.2842, 0.2842, -0.103, 0.6238, -0.06495, 0.6734, 0.3284, 0.3284, 0.3284, 0.3284, -0.06495, 0.6734, -0.02691, 0.723, 0.3726, 0.3726, 0.3726, 0.3726, -0.02691, 0.723, 0.000946, 0.7593, 0.405, 0.405, 0.405, 0.5625, 0.000946, 0.5625, 0.01114, 0.5, 0.4168, 0.5, 0.01114, 0.5, -0.4375, 0.5, -0.4459, 0.4375, 0.000946, 0.4375, 0.000946, 0.7593, -0.4459, 1.058, -0.4688, 1.018, -0.02691, 0.723, 0.9731, 0.723, 0.5312, 1.018, 0.5, 0.9641, 0.935, 0.6734, 0.935, 0.6734, 0.5, 0.9641, 0.4688, 0.91, 0.897, 0.6238, 0.897, 0.6238, 0.4688, 0.91, 0.4459, 0.8704, 0.8691, 0.5875, 0.8691, 0.4375, 0.4459, 0.4375, 0.4375, 0.5, 0.859, 0.5, 0.859, 0.5, 0.4375, 0.5, 0.4459, 0.5625, 0.8691, 0.5625, 0.8691, 0.5875, 0.4459, 0.8704, 0.4688, 0.91, 0.897, 0.6238, 0.897, 0.6238, 0.4688, 0.91, 0.5, 0.9641, 0.935, 0.6734, 0.935, 0.6734, 0.5, 0.9641, 0.5312, 1.018, 0.9731, 0.723, 0.9731, 0.723, 0.5312, 1.018, 0.5541, 1.058, 1.001, 0.7593, 0.000946, 0.5625, -0.4459, 0.5625, -0.4375, 0.5, 0.01114, 0.5, 0.5625, 0.5, 0.07857, 0.5, 0.07216, 0.4375, 0.5541, 0.4375, 0.5541, 0.05785, 0.07216, 0.2955, 0.05465, 0.2533, 0.5312, 0.01823, 0.5312, 0.01823, 0.05465, 0.2533, 0.03073, 0.1955, 0.5, -0.0359, 0.5, 0.9641, 0.03073, 1.196, 0.006816, 1.138, 0.4688, 0.91, 0.4688, 0.91, 0.006816, 1.138, -0.01069, 1.096, 0.4459, 0.8704, 0.4459, 0.4375, -0.01069, 0.4375, -0.0171, 0.5, 0.4375, 0.5, 0.4375, 0.5, -0.0171, 0.5, -0.01069, 0.5625, 0.4459, 0.5625, 0.4459, 0.8704, -0.01069, 1.096, 0.006816, 1.138, 0.4688, 0.91, 0.4688, 0.91, 0.006816, 1.138, 0.03073, 1.196, 0.5, 0.9641, 0.5, 0.9641, 0.03073, 1.196, 0.05465, 1.253, 0.5312, 1.018, 0.5312, 0.01823, 0.05465, 0.2533, 0.07216, 0.2955, 0.5541, 0.05785, 0.5541, 0.5625, 0.07216, 0.5625, 0.07857, 0.5, 0.5625, 0.5, 0.07857, 0.5, -0.4324, 0.5, -0.4367, 0.4375, 0.07216, 0.4375, 0.07216, 0.2955, -0.4367, 0.4683, -0.4485, 0.4241, 0.05465, 0.2533, 0.05465, 0.2533, -0.4485, 0.4241, -0.4647, 0.3637, 0.03073, 0.1955, 0.03073, 0.1955, -0.4647, 0.3637, -0.4809, 0.3033, 0.006816, 0.1378, 0.006816, 0.1378, -0.4809, 0.3033, -0.4927, 0.2591, -0.01069, 0.0955, 0.9893, 0.4375, 0.5073, 0.4375, 0.5029, 0.5, 0.9829, 0.5, 0.9829, 0.5, 0.5029, 0.5, 0.5073, 0.5625, 0.9893, 0.5625, 0.9893, 0.0955, 0.5073, 0.2591, 0.5191, 0.3033, 1.007, 0.1378, 0.006816, 0.1378, -0.4809, 0.3033, -0.4647, 0.3637, 0.03073, 0.1955, 0.03073, 0.1955, -0.4647, 0.3637, -0.4485, 0.4241, 0.05465, 0.2533, 0.05465, 0.2533, -0.4485, 0.4241, -0.4367, 0.4683, 0.07216, 0.2955, 0.07216, 0.5625, -0.4367, 0.5625, -0.4324, 0.5, 0.07857, 0.5, 0.5676, 0.5, 0.03842, 0.5, 0.03623, 0.4375, 0.5633, 0.4375, 0.5633, 0.4683, 0.03623, 0.5731, 0.03026, 0.5277, 0.5515, 0.4241, 0.5515, 0.4241, 0.03026, 0.5277, 0.0221, 0.4658, 0.5353, 0.3637, 0.5353, 0.3637, 0.0221, 0.4658, 0.01395, 0.4038, 0.5191, 0.3033, 0.5191, 0.3033, 0.01395, 0.4038, 0.007974, 0.3585, 0.5073, 0.2591, 0.5073, 0.4375, 0.007974, 0.4375, 0.005788, 0.5, 0.5029, 0.5, 0.5029, 0.5, 0.005788, 0.5, 0.007974, 0.5625, 0.5073, 0.5625, 0.5073, 0.2591, 0.007974, 0.3585, 0.01395, 0.4038, 0.5191, 0.3033, 0.5191, 0.3033, 0.01395, 0.4038, 0.0221, 0.4658, 0.5353, 0.3637, 0.5353, 0.3637, 0.0221, 0.4658, 0.03026, 0.5277, 0.5515, 0.4241, 0.5515, 0.4241, 0.03026, 0.5277, 0.03623, 0.5731, 0.5633, 0.4683, 0.5633, 0.5625, 0.03623, 0.5625, 0.03842, 0.5, 0.5676, 0.5, 0.03842, 0.5, -0.5, 0.5, -0.5, 0.4375, 0.03623, 0.4375, 0.03623, 0.4375, -0.5, 0.4375, -0.5, 0.3917, 0.03026, 0.3917, 0.03026, 0.5277, -0.5, 0.5625, -0.5, 0.5, 0.0221, 0.4658, 0.0221, 0.4658, -0.5, 0.5, -0.5, 0.4375, 0.01395, 0.4038, 0.01395, 0.4038, -0.5, 0.4375, -0.5, 0.3917, 0.007974, 0.3585, 0.007974, 0.4375, -0.5, 0.4375, -0.5, 0.5, 0.005788, 0.5, 0.005788, 0.5, -0.5, 0.5, -0.5, 0.5625, 0.007974, 0.5625, 0.007974, 0.3585, -0.5, 0.3917, -0.5, 0.4375, 0.01395, 0.4038, 0.01395, 0.4038, -0.5, 0.4375, -0.5, 0.5, 0.0221, 0.4658, 0.0221, 0.4658, -0.5, 0.5, -0.5, 0.5625, 0.03026, 0.5277, 0.03026, 0.6083, -0.5, 0.6083, -0.5, 0.5625, 0.03623, 0.5625, 0.03623, 0.5625, -0.5, 0.5625, -0.5, 0.5, 0.03842, 0.5, 0.5, 0.5, -0.03842, 0.5, -0.03624, 0.4375, 0.5, 0.4375, 0.5, 0.4375, -0.03624, 0.4375, -0.03026, 0.3917, 0.5, 0.3917, 0.5, 0.5625, -0.03026, 0.5277, -0.02211, 0.4658, 0.5, 0.5, 0.5, 0.5, -0.02211, 0.4658, -0.01395, 0.4038, 0.5, 0.4375, 0.5, 0.4375, -0.01395, 0.4038, -0.007975, 0.3585, 0.5, 0.3917, 0.5, 0.4375, -0.007975, 0.4375, -0.00579, 0.5, 0.5, 0.5, 0.5, 0.5, -0.00579, 0.5, -0.007975, 0.5625, 0.5, 0.5625, 0.5, 0.5625, -0.007975, 0.5625, -0.01395, 0.6083, 0.5, 0.6083, 0.5, 0.4375, -0.01395, 0.4038, -0.02211, 0.4658, 0.5, 0.5, 0.5, 0.5, -0.02211, 0.4658, -0.03026, 0.5277, 0.5, 0.5625, 0.5, 0.6083, -0.03026, 0.6083, -0.03624, 0.5625, 0.5, 0.5625, 0.5, 0.5625, -0.03624, 0.5625, -0.03842, 0.5, 0.5, 0.5, 0.9616, 0.5, 0.4324, 0.5, 0.4367, 0.4375, 0.9638, 0.4375, 0.9638, 0.5731, 0.4367, 0.4683, 0.4485, 0.4241, 0.9697, 0.5277, 0.9697, 0.5277, 0.4485, 0.4241, 0.4647, 0.3637, 0.9779, 0.4658, 0.9779, 0.4658, 0.4647, 0.3637, 0.4809, 0.3033, 0.9861, 0.4038, 0.9861, 0.4038, 0.4809, 0.3033, 0.4927, 0.2591, 0.992, 0.3585, 0.992, 0.4375, 0.4927, 0.4375, 0.4971, 0.5, 0.9942, 0.5, 0.9942, 0.5, 0.4971, 0.5, 0.4927, 0.5625, 0.992, 0.5625, 0.992, 0.3585, 0.4927, 0.2591, 0.4809, 0.3033, 0.9861, 0.4038, 0.9861, 0.4038, 0.4809, 0.3033, 0.4647, 0.3637, 0.9779, 0.4658, 0.9779, 0.4658, 0.4647, 0.3637, 0.4485, 0.4241, 0.9697, 0.5277, 0.9697, 0.5277, 0.4485, 0.4241, 0.4367, 0.4683, 0.9638, 0.5731, 0.9638, 0.5625, 0.4367, 0.5625, 0.4324, 0.5, 0.9616, 0.5, 0.4324, 0.5, -0.07857, 0.5, -0.07216, 0.4375, 0.4367, 0.4375, 0.4367, 0.4683, -0.07216, 0.2955, -0.05465, 0.2533, 0.4485, 0.4241, 0.4485, 0.4241, -0.05465, 0.2533, -0.03073, 0.1955, 0.4647, 0.3637, 0.4647, 0.3637, -0.03073, 0.1955, -0.006816, 0.1378, 0.4809, 0.3033, 0.4809, 0.3033, -0.006816, 0.1378, 0.01069, 0.09551, 0.4927, 0.2591, 0.4927, 0.4375, 0.01069, 0.4375, 0.0171, 0.5, 0.4971, 0.5, 0.4971, 0.5, 0.0171, 0.5, 0.01069, 0.5625, 0.4927, 0.5625, 0.4927, 0.2591, 0.01069, 0.09551, -0.006816, 0.1378, 0.4809, 0.3033, 0.4809, 0.3033, -0.006816, 0.1378, -0.03073, 0.1955, 0.4647, 0.3637, 0.4647, 0.3637, -0.03073, 0.1955, -0.05465, 0.2533, 0.4485, 0.4241, 0.4485, 0.4241, -0.05465, 0.2533, -0.07216, 0.2955, 0.4367, 0.4683, 0.4367, 0.5625, -0.07216, 0.5625, -0.07857, 0.5, 0.4324, 0.5, 0.9214, 0.5, 0.4375, 0.5, 0.4459, 0.4375, 0.9278, 0.4375, 0.9278, 0.2955, 0.4459, 0.05785, 0.4688, 0.01823, 0.9453, 0.2533, 0.9453, 0.2533, 0.4688, 0.01823, 0.5, -0.0359, 0.9693, 0.1955, 0.9693, 0.1955, 0.5, -0.0359, 0.5313, -0.09002, 0.9932, 0.1378, 0.9932, 0.1378, 0.5313, -0.09002, 0.5541, -0.1296, 1.011, 0.09551, 0.01069, 0.4375, -0.4459, 0.4375, -0.4375, 0.5, 0.0171, 0.5, 0.0171, 0.5, -0.4375, 0.5, -0.4459, 0.5625, 0.01069, 0.5625, 0.01069, 0.09551, -0.4459, -0.1296, -0.4687, -0.09002, -0.006816, 0.1378, 0.9932, 0.1378, 0.5313, -0.09002, 0.5, -0.0359, 0.9693, 0.1955, 0.9693, 0.1955, 0.5, -0.0359, 0.4688, 0.01823, 0.9453, 0.2533, 0.9453, 0.2533, 0.4688, 0.01823, 0.4459, 0.05785, 0.9278, 0.2955, 0.9278, 0.5625, 0.4459, 0.5625, 0.4375, 0.5, 0.9214, 0.5, 0.4375, 0.5, -0.01114, 0.5, -0.0009458, 0.4375, 0.4459, 0.4375, 0.4459, 0.05785, -0.0009458, -0.2407, 0.02691, -0.277, 0.4688, 0.01823, 0.4688, 0.01823, 0.02691, -0.277, 0.06495, -0.3266, 0.5, -0.0359, 0.5, 0.9641, 0.06495, 0.6734, 0.103, 0.6238, 0.5313, 0.91, 0.5313, 0.91, 0.103, 0.6238, 0.1309, 0.5875, 0.5541, 0.8704, 0.5541, 0.4375, 0.1309, 0.4375, 0.141, 0.5, 0.5625, 0.5, 0.5625, 0.5, 0.141, 0.5, 0.1309, 0.5625, 0.5541, 0.5625, 0.5541, 0.8704, 0.1309, 0.5875, 0.103, 0.6238, 0.5313, 0.91, 0.5313, 0.91, 0.103, 0.6238, 0.06495, 0.6734, 0.5, 0.9641, 0.5, 0.9641, 0.06495, 0.6734, 0.02691, 0.723, 0.4688, 1.018, 0.4688, 0.01823, 0.02691, -0.277, -0.0009458, -0.2407, 0.4459, 0.05785, 0.4459, 0.5625, -0.0009458, 0.5625, -0.01114, 0.5, 0.4375, 0.5, 0.9889, 0.5, 0.5832, 0.5, 0.595, 0.4375, 0.9991, 0.4375, 0.9991, 0.7593, 0.595, 0.405, 0.6274, 0.3726, 1.027, 0.723, 0.02691, 0.723, -0.3726, 0.3726, -0.3284, 0.3284, 0.06495, 0.6734, 0.06495, 0.6734, -0.3284, 0.3284, -0.2842, 0.2842, 0.103, 0.6238, 0.103, 0.6238, -0.2842, 0.2842, -0.2519, 0.2519, 0.1309, 0.5875, 0.1309, 0.4375, -0.2519, 0.4375, -0.24, 0.5, 0.141, 0.5, 0.141, 0.5, -0.24, 0.5, -0.2519, 0.5625, 0.1309, 0.5625, 0.1309, 0.5875, -0.2519, 0.2519, -0.2842, 0.2842, 0.103, 0.6238, 0.103, 0.6238, -0.2842, 0.2842, -0.3284, 0.3284, 0.06495, 0.6734, 0.06495, 0.6734, -0.3284, 0.3284, -0.3726, 0.3726, 0.02691, 0.723, 0.02691, 0.723, -0.3726, 0.3726, -0.405, 0.405, -0.0009458, 0.7593, 0.9991, 0.5625, 0.595, 0.5625, 0.5832, 0.5, 0.9889, 0.5, 0.5, 0.4168, 0.5, 0.01114, 0.4375, 0.000946, 0.4375, 0.405, 0.595, 0.405, 0.2407, 0.000946, 0.277, -0.02691, 0.6274, 0.3726, 0.6274, 0.3726, 0.277, -0.02691, 0.3266, -0.06495, 0.6716, 0.3284, 0.6716, 0.3284, 0.3266, -0.06495, 0.3762, -0.103, 0.7158, 0.2842, 0.7158, 0.2842, 0.3762, -0.103, 0.4125, -0.1309, 0.7481, 0.2519, 0.4375, 0.2519, 0.4375, -0.1309, 0.5, -0.141, 0.5, 0.24, 0.5, 0.24, 0.5, -0.141, 0.5625, -0.1309, 0.5625, 0.2519, 0.7481, 0.2519, 0.4125, -0.1309, 0.3762, -0.103, 0.7158, 0.2842, 0.7158, 0.2842, 0.3762, -0.103, 0.3266, -0.06495, 0.6716, 0.3284, 0.6716, 0.3284, 0.3266, -0.06495, 0.277, -0.02691, 0.6274, 0.3726, 0.6274, 0.3726, 0.277, -0.02691, 0.2407, 0.000946, 0.595, 0.405, 0.5625, 0.405, 0.5625, 0.000946, 0.5, 0.01114, 0.5, 0.4168, 0.5, 0.01114, 0.5, -0.4375, 0.4375, -0.4459, 0.4375, 0.000946, 0.2407, 0.000946, -0.05785, -0.4459, -0.01823, -0.4687, 0.277, -0.02691, 0.277, 0.9731, -0.01823, 0.5313, 0.0359, 0.5, 0.3266, 0.935, 0.3266, 0.935, 0.0359, 0.5, 0.09003, 0.4688, 0.3762, 0.897, 0.3762, 0.897, 0.09003, 0.4688, 0.1296, 0.4459, 0.4125, 0.8691, 0.4375, 0.8691, 0.4375, 0.4459, 0.5, 0.4375, 0.5, 0.859, 0.5, 0.859, 0.5, 0.4375, 0.5625, 0.4459, 0.5625, 0.8691, 0.4125, 0.8691, 0.1296, 0.4459, 0.09003, 0.4688, 0.3762, 0.897, 0.3762, 0.897, 0.09003, 0.4688, 0.0359, 0.5, 0.3266, 0.935, 0.3266, 0.935, 0.0359, 0.5, -0.01823, 0.5313, 0.277, 0.9731, 0.277, 0.9731, -0.01823, 0.5313, -0.05785, 0.5541, 0.2407, 1.001, 0.5625, 0.000946, 0.5625, -0.4459, 0.5, -0.4375, 0.5, 0.01114, 0.5, 0.5625, 0.5, 0.07857, 0.4375, 0.07216, 0.4375, 0.5541, 0.9421, 0.5541, 0.7045, 0.07216, 0.7467, 0.05465, 0.9818, 0.5313, 0.9818, 0.5313, 0.7467, 0.05465, 0.8045, 0.03073, 1.036, 0.5, 0.0359, 0.5, -0.1955, 0.03073, -0.1378, 0.006816, 0.09003, 0.4688, 0.09003, 0.4688, -0.1378, 0.006816, -0.0955, -0.01069, 0.1296, 0.4459, 0.4375, 0.4459, 0.4375, -0.01069, 0.5, -0.0171, 0.5, 0.4375, 0.5, 0.4375, 0.5, -0.0171, 0.5625, -0.01069, 0.5625, 0.4459, 0.1296, 0.4459, -0.0955, -0.01069, -0.1378, 0.006816, 0.09003, 0.4688, 0.09003, 0.4688, -0.1378, 0.006816, -0.1955, 0.03073, 0.0359, 0.5, 0.0359, 0.5, -0.1955, 0.03073, -0.2533, 0.05465, -0.01823, 0.5313, 0.9818, 0.5313, 0.7467, 0.05465, 0.7045, 0.07216, 0.9421, 0.5541, 0.5625, 0.5541, 0.5625, 0.07216, 0.5, 0.07857, 0.5, 0.5625, 0.5, 0.07857, 0.5, -0.4324, 0.4375, -0.4367, 0.4375, 0.07216, 0.7045, 0.07216, 0.5317, -0.4367, 0.5759, -0.4485, 0.7467, 0.05465, 0.7467, 0.05465, 0.5759, -0.4485, 0.6363, -0.4647, 0.8045, 0.03073, 0.8045, 0.03073, 0.6363, -0.4647, 0.6967, -0.4809, 0.8622, 0.006816, 0.8622, 0.006816, 0.6967, -0.4809, 0.7409, -0.4927, 0.9045, -0.01069, 0.4375, 0.9893, 0.4375, 0.5073, 0.5, 0.5029, 0.5, 0.9829, 0.5, 0.9829, 0.5, 0.5029, 0.5625, 0.5073, 0.5625, 0.9893, 0.9045, 0.9893, 0.7409, 0.5073, 0.6967, 0.5191, 0.8622, 1.007, 0.8622, 0.006816, 0.6967, -0.4809, 0.6363, -0.4647, 0.8045, 0.03073, 0.8045, 0.03073, 0.6363, -0.4647, 0.5759, -0.4485, 0.7467, 0.05465, 0.7467, 0.05465, 0.5759, -0.4485, 0.5317, -0.4367, 0.7045, 0.07216, 0.5625, 0.07216, 0.5625, -0.4367, 0.5, -0.4324, 0.5, 0.07857, 0.5, 0.5676, 0.5, 0.03842, 0.4375, 0.03624, 0.4375, 0.5633, 0.5317, 0.5633, 0.4269, 0.03624, 0.4723, 0.03026, 0.5759, 0.5515, 0.5759, 0.5515, 0.4723, 0.03026, 0.5342, 0.02211, 0.6363, 0.5353, 0.6363, 0.5353, 0.5342, 0.02211, 0.5962, 0.01395, 0.6967, 0.5191, 0.6967, 0.5191, 0.5962, 0.01395, 0.6415, 0.007975, 0.7409, 0.5073, 0.4375, 0.5073, 0.4375, 0.007975, 0.5, 0.00579, 0.5, 0.5029, 0.5, 0.5029, 0.5, 0.00579, 0.5625, 0.007975, 0.5625, 0.5073, 0.7409, 0.5073, 0.6415, 0.007975, 0.5962, 0.01395, 0.6967, 0.5191, 0.6967, 0.5191, 0.5962, 0.01395, 0.5342, 0.02211, 0.6363, 0.5353, 0.6363, 0.5353, 0.5342, 0.02211, 0.4723, 0.03026, 0.5759, 0.5515, 0.5759, 0.5515, 0.4723, 0.03026, 0.4269, 0.03624, 0.5317, 0.5633, 0.5625, 0.5633, 0.5625, 0.03624, 0.5, 0.03842, 0.5, 0.5676, 0.5, 0.03842, 0.5, -0.5, 0.4375, -0.5, 0.4375, 0.03624, 0.4375, 0.03624, 0.4375, -0.5, 0.3917, -0.5, 0.3917, 0.03026, 0.4723, 0.03026, 0.4375, -0.5, 0.5, -0.5, 0.5342, 0.02211, 0.5342, 0.02211, 0.5, -0.5, 0.5625, -0.5, 0.5962, 0.01395, 0.5962, 0.01395, 0.5625, -0.5, 0.6083, -0.5, 0.6415, 0.007975, 0.4375, 0.007975, 0.4375, -0.5, 0.5, -0.5, 0.5, 0.00579, 0.5, 0.00579, 0.5, -0.5, 0.5625, -0.5, 0.5625, 0.007975, 0.6415, 0.007975, 0.6083, -0.5, 0.5625, -0.5, 0.5962, 0.01395, 0.5962, 0.01395, 0.5625, -0.5, 0.5, -0.5, 0.5342, 0.02211, 0.5342, 0.02211, 0.5, -0.5, 0.4375, -0.5, 0.4723, 0.03026, 0.6083, 0.03026, 0.6083, -0.5, 0.5625, -0.5, 0.5625, 0.03624, 0.5625, 0.03624, 0.5625, -0.5, 0.5, -0.5, 0.5, 0.03842, 0.3917, 0.5625, 0.4375, 0.6083, 0.5, 0.375, 0.3917, 0.4375, 0.375, 0.5, 0.5, 0.375, 0.5625, 0.6083, 0.6083, 0.5625, 0.5, 0.375, 0.6083, 0.4375, 0.5625, 0.3917, 0.5, 0.375, 0.5, 0.625, 0.5625, 0.6083, 0.5, 0.375, 0.375, 0.5, 0.3917, 0.5625, 0.5, 0.375, 0.6083, 0.5625, 0.625, 0.5, 0.5, 0.375, 0.4375, 0.6083, 0.5, 0.625, 0.5, 0.375, 0.625, 0.5, 0.6083, 0.4375, 0.5, 0.375, 0.5625, 0.3917, 0.5, 0.375, 0.625, 0.5, 0.375, 0.5, 0.3917, 0.5625, 0.625, 0.5, 0.4375, 0.6083, 0.5, 0.625, 0.625, 0.5, 0.5, 0.375, 0.4375, 0.3917, 0.625, 0.5, 0.4375, 0.3917, 0.3917, 0.4375, 0.625, 0.5, 0.4375, 0.3917, 0.3917, 0.4375, 0.5, 0.375, 0.5625, 0.6083, 0.6083, 0.5625, 0.625, 0.5, 0.3917, 0.4375, 0.375, 0.5, 0.625, 0.5, 0.6083, 0.4375, 0.5625, 0.3917, 0.625, 0.5, 0.5, 0.625, 0.5625, 0.6083, 0.625, 0.5, 0.3917, 0.5625, 0.4375, 0.6083, 0.625, 0.5])
me_torus_001.use_remesh_preserve_volume = False
me_torus_001.use_remesh_preserve_attributes = False
me_torus_001.use_mirror_vertex_groups = False
me_torus_001.update()

# ---- objects
ob_goalnet = bpy.data.objects.new('GoalNet', me_sphere)
ob_goalframe = bpy.data.objects.new('GoalFrame', me_torus_001)

# ---- transforms, parenting, visibility, modifiers, constraints
ob_goalnet.location = (0.0, 0.0, 0.0)
ob_goalnet.lineart.crease_threshold = 0.0
ob_goalframe.location = (0.0, 0.0, 0.0)
ob_goalframe.lineart.crease_threshold = 0.0

# ---- collection membership
col_collection_1.objects.link(ob_goalnet)
col_collection_1.objects.link(ob_goalframe)

# ---- scene / render settings (as saved in the file)
scene.frame_start = 1; scene.frame_end = 250; scene.frame_set(1)
scene.render.engine = 'BLENDER_EEVEE_NEXT'
scene.render.resolution_percentage = 50
scene.render.dither_intensity = 0.0
scene.cycles.use_denoising = False
scene.cycles.samples = 128
scene.cycles.sampling_pattern = 'TABULATED_SOBOL'
scene.cycles.light_sampling_threshold = 0.0
scene.cycles.use_adaptive_sampling = False
scene.cycles.use_light_tree = False
scene.cycles.blur_glossy = 0.0
scene.cycles.sample_clamp_indirect = 0.0
scene.view_settings.view_transform = 'Standard'
bpy.context.view_layer.update()

# ---- added for rendering (the .blend has no active camera and no usable light): camera, sun
cam_auto = bpy.data.cameras.new('AutoCamera')
cam_auto.lens = 50.0
cam_auto.sensor_width = 36.0
cam_auto.clip_end = 1000.0
ob_auto_camera = bpy.data.objects.new('AutoCamera', cam_auto)
scene.collection.objects.link(ob_auto_camera)
ob_auto_camera.location = (18.6972, -18.5616, 19.0828)
ob_auto_camera.rotation_euler = (1.09748, -7.21219e-08, 0.694738)
scene.camera = ob_auto_camera
light_auto_sun = bpy.data.lights.new('AutoSun', 'SUN')
light_auto_sun.energy = 3.0
light_auto_sun.angle = 0.0523599
ob_auto_sun = bpy.data.objects.new('AutoSun', light_auto_sun)
scene.collection.objects.link(ob_auto_sun)
ob_auto_sun.rotation_euler = (0.872665, 0.174533, 0.523599)
bpy.context.view_layer.update()
